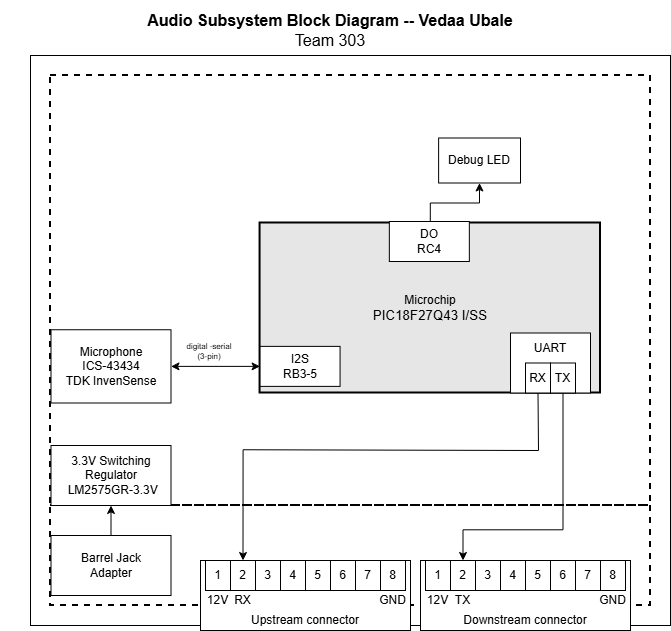

The diagram above was exported from draw.io. Its source (the exported page's mxGraphModel, read from the mxfile embedded in the PNG):
<mxGraphModel dx="1787" dy="707" grid="1" gridSize="10" guides="1" tooltips="1" connect="1" arrows="1" fold="1" page="1" pageScale="1" pageWidth="850" pageHeight="1100" math="0" shadow="0">
  <root>
    <mxCell id="0" />
    <mxCell id="1" parent="0" />
    <mxCell id="jCI6e7s3AJFzC-qk3yAu-1" parent="1" style="rounded=0;whiteSpace=wrap;html=1;fontSize=16;fillColor=default;" value="" vertex="1">
      <mxGeometry height="570" width="640" x="540.0000000000001" y="265" as="geometry" />
    </mxCell>
    <mxCell id="jCI6e7s3AJFzC-qk3yAu-2" parent="1" style="rounded=0;whiteSpace=wrap;html=1;fillColor=none;dashed=1;strokeWidth=2;" value="" vertex="1">
      <mxGeometry height="430" width="600" x="560.0000000000001" y="285" as="geometry" />
    </mxCell>
    <mxCell id="jCI6e7s3AJFzC-qk3yAu-3" parent="1" style="rounded=0;whiteSpace=wrap;html=1;fillColor=none;dashed=1;strokeWidth=2;" value="" vertex="1">
      <mxGeometry height="100" width="600" x="560.0000000000001" y="715" as="geometry" />
    </mxCell>
    <mxCell id="jCI6e7s3AJFzC-qk3yAu-4" edge="1" parent="1" source="jCI6e7s3AJFzC-qk3yAu-5" style="edgeStyle=orthogonalEdgeStyle;rounded=0;orthogonalLoop=1;jettySize=auto;html=1;exitX=1;exitY=0.5;exitDx=0;exitDy=0;entryX=0;entryY=0.5;entryDx=0;entryDy=0;startArrow=classic;startFill=1;" target="jCI6e7s3AJFzC-qk3yAu-11">
      <mxGeometry relative="1" as="geometry" />
    </mxCell>
    <mxCell id="jCI6e7s3AJFzC-qk3yAu-5" parent="1" style="rounded=0;whiteSpace=wrap;html=1;" value="&lt;div&gt;Microphone&lt;/div&gt;&lt;div&gt;ICS-43434&lt;/div&gt;&lt;div&gt;TDK InvenSense&lt;/div&gt;" vertex="1">
      <mxGeometry height="73.25" width="120" x="560.5000000000001" y="539.25" as="geometry" />
    </mxCell>
    <mxCell id="jCI6e7s3AJFzC-qk3yAu-6" parent="1" style="text;html=1;strokeColor=none;fillColor=none;align=center;verticalAlign=middle;whiteSpace=wrap;rounded=0;fontSize=8;rotation=0;" value="&lt;div&gt;digital -serial&lt;/div&gt;(3-pin)" vertex="1">
      <mxGeometry height="20" width="60" x="688.5900000000001" y="550.75" as="geometry" />
    </mxCell>
    <mxCell id="jCI6e7s3AJFzC-qk3yAu-7" parent="1" style="rounded=0;whiteSpace=wrap;html=1;" value="3.3V Switching Regulator&lt;div&gt;&amp;nbsp;LM2575GR-3.3V&lt;/div&gt;" vertex="1">
      <mxGeometry height="60" width="120" x="560.5000000000001" y="655" as="geometry" />
    </mxCell>
    <mxCell id="jCI6e7s3AJFzC-qk3yAu-8" parent="1" style="text;html=1;strokeColor=none;fillColor=none;align=center;verticalAlign=middle;whiteSpace=wrap;rounded=0;fontSize=16;" value="&lt;div style=&quot;font-size: 16px&quot;&gt;&lt;b style=&quot;font-size: 16px&quot;&gt;Audio Subsystem Block Diagram -- Vedaa Ubale&lt;br&gt;&lt;/b&gt;&lt;/div&gt;&lt;div style=&quot;font-size: 16px&quot;&gt;Team 303&lt;br style=&quot;font-size: 16px&quot;&gt;&lt;/div&gt;" vertex="1">
      <mxGeometry height="60" width="660" x="510.0000000000001" y="210" as="geometry" />
    </mxCell>
    <mxCell id="jCI6e7s3AJFzC-qk3yAu-9" edge="1" parent="1" source="jCI6e7s3AJFzC-qk3yAu-10" style="edgeStyle=orthogonalEdgeStyle;rounded=0;orthogonalLoop=1;jettySize=auto;html=1;" target="jCI6e7s3AJFzC-qk3yAu-13">
      <mxGeometry relative="1" as="geometry" />
    </mxCell>
    <mxCell id="jCI6e7s3AJFzC-qk3yAu-10" parent="1" style="rounded=0;whiteSpace=wrap;html=1;strokeWidth=2;fillColor=#E6E6E6;" value="&lt;div&gt;Microchip&lt;/div&gt;&lt;div&gt;&lt;span style=&quot;font-size: 10pt ; font-family: &amp;quot;arial&amp;quot; ; font-style: normal&quot;&gt;PIC18F27Q43 I/SS&lt;/span&gt;&lt;/div&gt;" vertex="1">
      <mxGeometry height="170" width="340.44" x="769.5600000000001" y="432.5" as="geometry" />
    </mxCell>
    <mxCell id="jCI6e7s3AJFzC-qk3yAu-11" parent="1" style="rounded=0;whiteSpace=wrap;html=1;" value="&lt;div&gt;I2S&lt;/div&gt;&lt;div&gt;&lt;span style=&quot;background-color: rgb(255, 255, 102);&quot;&gt;&lt;span style=&quot;background-color: light-dark(#ffffff, var(--ge-dark-color, #121212));&quot;&gt;RB3-5&lt;br&gt;&lt;/span&gt;&lt;/span&gt;&lt;/div&gt;" vertex="1">
      <mxGeometry height="40" width="80" x="769.5600000000001" y="555.8800000000001" as="geometry" />
    </mxCell>
    <mxCell id="jCI6e7s3AJFzC-qk3yAu-12" parent="1" style="rounded=0;whiteSpace=wrap;html=1;" value="&lt;div&gt;DO&lt;/div&gt;&lt;div&gt;RC4&lt;/div&gt;" vertex="1">
      <mxGeometry height="40" width="80" x="898.8400000000003" y="431" as="geometry" />
    </mxCell>
    <mxCell id="jCI6e7s3AJFzC-qk3yAu-13" parent="1" style="rounded=0;whiteSpace=wrap;html=1;" value="&lt;div&gt;Debug LED&lt;/div&gt;" vertex="1">
      <mxGeometry height="45" width="81.88" x="948.12" y="347.5" as="geometry" />
    </mxCell>
    <mxCell id="jCI6e7s3AJFzC-qk3yAu-14" edge="1" parent="1" source="jCI6e7s3AJFzC-qk3yAu-15" style="edgeStyle=orthogonalEdgeStyle;rounded=0;orthogonalLoop=1;jettySize=auto;html=1;entryX=0.5;entryY=1;entryDx=0;entryDy=0;exitX=0.5;exitY=0;exitDx=0;exitDy=0;" target="jCI6e7s3AJFzC-qk3yAu-7">
      <mxGeometry relative="1" as="geometry">
        <mxPoint x="620.0000000000001" y="295" as="targetPoint" />
      </mxGeometry>
    </mxCell>
    <mxCell id="jCI6e7s3AJFzC-qk3yAu-15" parent="1" style="rounded=0;whiteSpace=wrap;html=1;" value="&lt;div&gt;Barrel Jack&lt;/div&gt;&lt;div&gt;Adapter&lt;br&gt;&lt;/div&gt;" vertex="1">
      <mxGeometry height="60" width="120" x="560.5000000000001" y="745" as="geometry" />
    </mxCell>
    <mxCell id="jCI6e7s3AJFzC-qk3yAu-16" parent="1" style="whiteSpace=wrap;html=1;" value="" vertex="1">
      <mxGeometry height="60" width="80" x="1020.0000000000001" y="542.5" as="geometry" />
    </mxCell>
    <mxCell id="jCI6e7s3AJFzC-qk3yAu-17" parent="1" style="text;html=1;whiteSpace=wrap;strokeColor=none;fillColor=none;align=center;verticalAlign=middle;rounded=0;" value="UART" vertex="1">
      <mxGeometry height="30" width="60" x="1030" y="542.5" as="geometry" />
    </mxCell>
    <mxCell id="jCI6e7s3AJFzC-qk3yAu-18" parent="1" style="whiteSpace=wrap;html=1;" value="TX" vertex="1">
      <mxGeometry height="30" width="25" x="1060" y="572.5" as="geometry" />
    </mxCell>
    <mxCell id="jCI6e7s3AJFzC-qk3yAu-19" edge="1" parent="1" source="jCI6e7s3AJFzC-qk3yAu-21" style="endArrow=classic;html=1;rounded=0;entryX=0.5;entryY=0;entryDx=0;entryDy=0;exitX=0.5;exitY=1;exitDx=0;exitDy=0;" target="jCI6e7s3AJFzC-qk3yAu-41" value="">
      <mxGeometry height="50" relative="1" width="50" as="geometry">
        <Array as="points">
          <mxPoint x="1048" y="660" />
          <mxPoint x="752.5900000000001" y="659.25" />
        </Array>
        <mxPoint x="500.0000000000001" y="685" as="sourcePoint" />
        <mxPoint x="805.0000000000001" y="765" as="targetPoint" />
      </mxGeometry>
    </mxCell>
    <mxCell id="jCI6e7s3AJFzC-qk3yAu-20" edge="1" parent="1" source="jCI6e7s3AJFzC-qk3yAu-18" style="endArrow=classic;html=1;rounded=0;entryX=0.5;entryY=0;entryDx=0;entryDy=0;exitX=0.5;exitY=1;exitDx=0;exitDy=0;edgeStyle=orthogonalEdgeStyle;" target="jCI6e7s3AJFzC-qk3yAu-27" value="">
      <mxGeometry height="50" relative="1" width="50" as="geometry">
        <Array as="points">
          <mxPoint x="1072.5900000000001" y="739.25" />
          <mxPoint x="972.5900000000001" y="739.25" />
        </Array>
        <mxPoint x="820.0000000000001" y="685" as="sourcePoint" />
        <mxPoint x="1073.6000000000004" y="763.3400000000001" as="targetPoint" />
      </mxGeometry>
    </mxCell>
    <mxCell id="jCI6e7s3AJFzC-qk3yAu-21" parent="1" style="whiteSpace=wrap;html=1;" value="RX" vertex="1">
      <mxGeometry height="30" width="25" x="1035" y="572.5" as="geometry" />
    </mxCell>
    <mxCell id="jCI6e7s3AJFzC-qk3yAu-22" connectable="0" parent="1" style="group" value="" vertex="1">
      <mxGeometry height="70" width="210" x="930.0000000000001" y="770" as="geometry" />
    </mxCell>
    <mxCell id="jCI6e7s3AJFzC-qk3yAu-23" parent="jCI6e7s3AJFzC-qk3yAu-22" style="whiteSpace=wrap;html=1;direction=east;" value="" vertex="1">
      <mxGeometry height="70" width="210" as="geometry" />
    </mxCell>
    <mxCell id="jCI6e7s3AJFzC-qk3yAu-24" parent="jCI6e7s3AJFzC-qk3yAu-22" style="text;html=1;whiteSpace=wrap;strokeColor=none;fillColor=none;align=center;verticalAlign=middle;rounded=0;direction=east;" value="Downstream connector" vertex="1">
      <mxGeometry height="20" width="210" y="50" as="geometry" />
    </mxCell>
    <mxCell id="jCI6e7s3AJFzC-qk3yAu-25" parent="jCI6e7s3AJFzC-qk3yAu-22" style="text;html=1;whiteSpace=wrap;strokeColor=none;fillColor=none;align=center;verticalAlign=middle;rounded=0;direction=east;" value="12V" vertex="1">
      <mxGeometry height="20" width="25" x="5" y="30" as="geometry" />
    </mxCell>
    <mxCell id="jCI6e7s3AJFzC-qk3yAu-26" parent="jCI6e7s3AJFzC-qk3yAu-22" style="whiteSpace=wrap;html=1;direction=east;" value="1" vertex="1">
      <mxGeometry height="30" width="25" x="5" as="geometry" />
    </mxCell>
    <mxCell id="jCI6e7s3AJFzC-qk3yAu-27" parent="jCI6e7s3AJFzC-qk3yAu-22" style="whiteSpace=wrap;html=1;direction=east;" value="2" vertex="1">
      <mxGeometry height="30" width="25" x="30" as="geometry" />
    </mxCell>
    <mxCell id="jCI6e7s3AJFzC-qk3yAu-28" parent="jCI6e7s3AJFzC-qk3yAu-22" style="whiteSpace=wrap;html=1;direction=east;" value="3" vertex="1">
      <mxGeometry height="30" width="25" x="55" as="geometry" />
    </mxCell>
    <mxCell id="jCI6e7s3AJFzC-qk3yAu-29" parent="jCI6e7s3AJFzC-qk3yAu-22" style="whiteSpace=wrap;html=1;direction=east;" value="4" vertex="1">
      <mxGeometry height="30" width="25" x="80" as="geometry" />
    </mxCell>
    <mxCell id="jCI6e7s3AJFzC-qk3yAu-30" parent="jCI6e7s3AJFzC-qk3yAu-22" style="whiteSpace=wrap;html=1;direction=east;" value="5" vertex="1">
      <mxGeometry height="30" width="25" x="105" as="geometry" />
    </mxCell>
    <mxCell id="jCI6e7s3AJFzC-qk3yAu-31" parent="jCI6e7s3AJFzC-qk3yAu-22" style="whiteSpace=wrap;html=1;direction=east;" value="6" vertex="1">
      <mxGeometry height="30" width="25" x="130" as="geometry" />
    </mxCell>
    <mxCell id="jCI6e7s3AJFzC-qk3yAu-32" parent="jCI6e7s3AJFzC-qk3yAu-22" style="whiteSpace=wrap;html=1;direction=east;" value="7" vertex="1">
      <mxGeometry height="30" width="25" x="155" as="geometry" />
    </mxCell>
    <mxCell id="jCI6e7s3AJFzC-qk3yAu-33" parent="jCI6e7s3AJFzC-qk3yAu-22" style="whiteSpace=wrap;html=1;direction=east;" value="8" vertex="1">
      <mxGeometry height="30" width="25" x="180" as="geometry" />
    </mxCell>
    <mxCell id="jCI6e7s3AJFzC-qk3yAu-34" parent="jCI6e7s3AJFzC-qk3yAu-22" style="text;html=1;whiteSpace=wrap;strokeColor=none;fillColor=none;align=center;verticalAlign=middle;rounded=0;direction=east;" value="TX" vertex="1">
      <mxGeometry height="20" width="25" x="30" y="30" as="geometry" />
    </mxCell>
    <mxCell id="jCI6e7s3AJFzC-qk3yAu-35" parent="jCI6e7s3AJFzC-qk3yAu-22" style="text;html=1;whiteSpace=wrap;strokeColor=none;fillColor=none;align=center;verticalAlign=middle;rounded=0;direction=east;" value="GND" vertex="1">
      <mxGeometry height="20" width="25" x="180" y="30" as="geometry" />
    </mxCell>
    <mxCell id="jCI6e7s3AJFzC-qk3yAu-36" connectable="0" parent="1" style="group" value="" vertex="1">
      <mxGeometry height="70" width="210" x="710.0000000000001" y="770" as="geometry" />
    </mxCell>
    <mxCell id="jCI6e7s3AJFzC-qk3yAu-37" parent="jCI6e7s3AJFzC-qk3yAu-36" style="whiteSpace=wrap;html=1;direction=east;" value="" vertex="1">
      <mxGeometry height="70" width="210" as="geometry" />
    </mxCell>
    <mxCell id="jCI6e7s3AJFzC-qk3yAu-38" parent="jCI6e7s3AJFzC-qk3yAu-36" style="text;html=1;whiteSpace=wrap;strokeColor=none;fillColor=none;align=center;verticalAlign=middle;rounded=0;direction=east;" value="Upstream connector" vertex="1">
      <mxGeometry height="20" width="210" y="50" as="geometry" />
    </mxCell>
    <mxCell id="jCI6e7s3AJFzC-qk3yAu-39" parent="jCI6e7s3AJFzC-qk3yAu-36" style="text;html=1;whiteSpace=wrap;strokeColor=none;fillColor=none;align=center;verticalAlign=middle;rounded=0;direction=east;" value="12V" vertex="1">
      <mxGeometry height="20" width="25" x="5" y="30" as="geometry" />
    </mxCell>
    <mxCell id="jCI6e7s3AJFzC-qk3yAu-40" parent="jCI6e7s3AJFzC-qk3yAu-36" style="whiteSpace=wrap;html=1;direction=east;" value="1" vertex="1">
      <mxGeometry height="30" width="25" x="5" as="geometry" />
    </mxCell>
    <mxCell id="jCI6e7s3AJFzC-qk3yAu-41" parent="jCI6e7s3AJFzC-qk3yAu-36" style="whiteSpace=wrap;html=1;direction=east;" value="2" vertex="1">
      <mxGeometry height="30" width="25" x="30" as="geometry" />
    </mxCell>
    <mxCell id="jCI6e7s3AJFzC-qk3yAu-42" parent="jCI6e7s3AJFzC-qk3yAu-36" style="whiteSpace=wrap;html=1;direction=east;" value="3" vertex="1">
      <mxGeometry height="30" width="25" x="55" as="geometry" />
    </mxCell>
    <mxCell id="jCI6e7s3AJFzC-qk3yAu-43" parent="jCI6e7s3AJFzC-qk3yAu-36" style="whiteSpace=wrap;html=1;direction=east;" value="4" vertex="1">
      <mxGeometry height="30" width="25" x="80" as="geometry" />
    </mxCell>
    <mxCell id="jCI6e7s3AJFzC-qk3yAu-44" parent="jCI6e7s3AJFzC-qk3yAu-36" style="whiteSpace=wrap;html=1;direction=east;" value="5" vertex="1">
      <mxGeometry height="30" width="25" x="105" as="geometry" />
    </mxCell>
    <mxCell id="jCI6e7s3AJFzC-qk3yAu-45" parent="jCI6e7s3AJFzC-qk3yAu-36" style="whiteSpace=wrap;html=1;direction=east;" value="6" vertex="1">
      <mxGeometry height="30" width="25" x="130" as="geometry" />
    </mxCell>
    <mxCell id="jCI6e7s3AJFzC-qk3yAu-46" parent="jCI6e7s3AJFzC-qk3yAu-36" style="whiteSpace=wrap;html=1;direction=east;" value="7" vertex="1">
      <mxGeometry height="30" width="25" x="155" as="geometry" />
    </mxCell>
    <mxCell id="jCI6e7s3AJFzC-qk3yAu-47" parent="jCI6e7s3AJFzC-qk3yAu-36" style="whiteSpace=wrap;html=1;direction=east;" value="8" vertex="1">
      <mxGeometry height="30" width="25" x="180" as="geometry" />
    </mxCell>
    <mxCell id="jCI6e7s3AJFzC-qk3yAu-48" parent="jCI6e7s3AJFzC-qk3yAu-36" style="text;html=1;whiteSpace=wrap;strokeColor=none;fillColor=none;align=center;verticalAlign=middle;rounded=0;direction=east;" value="RX" vertex="1">
      <mxGeometry height="20" width="25" x="30" y="30" as="geometry" />
    </mxCell>
    <mxCell id="jCI6e7s3AJFzC-qk3yAu-49" parent="jCI6e7s3AJFzC-qk3yAu-36" style="text;html=1;whiteSpace=wrap;strokeColor=none;fillColor=none;align=center;verticalAlign=middle;rounded=0;direction=east;" value="GND" vertex="1">
      <mxGeometry height="20" width="25" x="180" y="30" as="geometry" />
    </mxCell>
  </root>
</mxGraphModel>